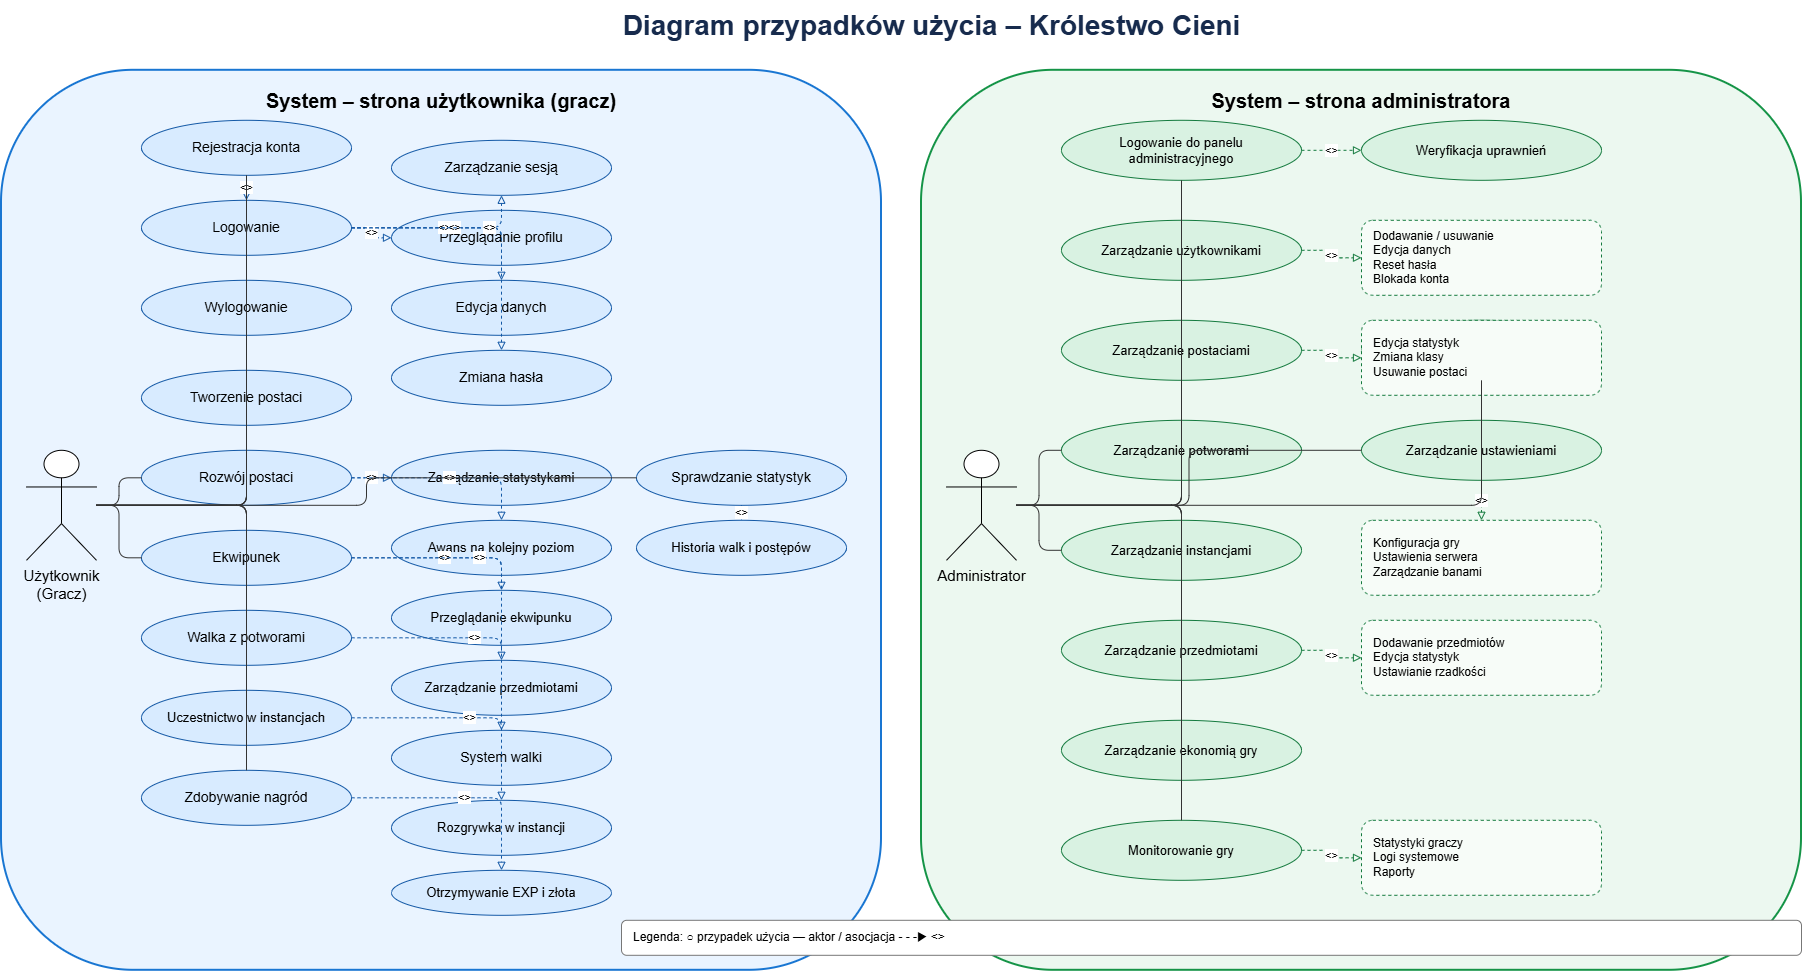

The diagram above was exported from draw.io. Its source (the exported page's mxGraphModel, read from the mxfile embedded in the PNG):
<mxGraphModel dx="2335" dy="1513" grid="1" gridSize="10" guides="1" tooltips="1" connect="1" arrows="1" fold="1" page="1" pageScale="1" pageWidth="1920" pageHeight="1080" math="0" shadow="0">
  <root>
    <mxCell id="0" />
    <mxCell id="1" parent="0" />
    <mxCell id="title" parent="1" style="text;html=1;strokeColor=none;fillColor=none;align=center;verticalAlign=middle;fontSize=28;fontStyle=1;fontColor=#172B4D;" value="Diagram przypadków użycia – Królestwo Cieni" vertex="1">
      <mxGeometry height="50" width="800" x="560" y="20" as="geometry" />
    </mxCell>
    <mxCell id="userBoundary" parent="1" style="rounded=1;whiteSpace=wrap;html=1;fillColor=#EAF4FF;strokeColor=#1976D2;strokeWidth=2;fontSize=20;fontStyle=1;verticalAlign=top;spacingTop=12;" value="System – strona użytkownika (gracz)" vertex="1">
      <mxGeometry height="900" width="880" x="30" y="90" as="geometry" />
    </mxCell>
    <mxCell id="adminBoundary" parent="1" style="rounded=1;whiteSpace=wrap;html=1;fillColor=#ECF8F0;strokeColor=#159447;strokeWidth=2;fontSize=20;fontStyle=1;verticalAlign=top;spacingTop=12;" value="System – strona administratora" vertex="1">
      <mxGeometry height="900" width="880" x="950" y="90" as="geometry" />
    </mxCell>
    <mxCell id="actorUser" parent="1" style="shape=umlActor;verticalLabelPosition=bottom;verticalAlign=top;html=1;fontSize=15;" value="Użytkownik&lt;br&gt;(Gracz)" vertex="1">
      <mxGeometry height="110" width="70" x="55" y="470" as="geometry" />
    </mxCell>
    <mxCell id="actorAdmin" parent="1" style="shape=umlActor;verticalLabelPosition=bottom;verticalAlign=top;html=1;fontSize=15;" value="Administrator" vertex="1">
      <mxGeometry height="110" width="70" x="975" y="470" as="geometry" />
    </mxCell>
    <mxCell id="uRegister" parent="1" style="ellipse;whiteSpace=wrap;html=1;fillColor=#D8EBFF;strokeColor=#1459A6;fontSize=14;" value="Rejestracja konta" vertex="1">
      <mxGeometry height="55" width="210" x="170" y="140" as="geometry" />
    </mxCell>
    <mxCell id="uLogin" parent="1" style="ellipse;whiteSpace=wrap;html=1;fillColor=#D8EBFF;strokeColor=#1459A6;fontSize=14;" value="Logowanie" vertex="1">
      <mxGeometry height="55" width="210" x="170" y="220" as="geometry" />
    </mxCell>
    <mxCell id="uLogout" parent="1" style="ellipse;whiteSpace=wrap;html=1;fillColor=#D8EBFF;strokeColor=#1459A6;fontSize=14;" value="Wylogowanie" vertex="1">
      <mxGeometry height="55" width="210" x="170" y="300" as="geometry" />
    </mxCell>
    <mxCell id="uSession" parent="1" style="ellipse;whiteSpace=wrap;html=1;fillColor=#D8EBFF;strokeColor=#1459A6;fontSize=14;" value="Zarządzanie sesją" vertex="1">
      <mxGeometry height="55" width="220" x="420" y="160" as="geometry" />
    </mxCell>
    <mxCell id="uProfile" parent="1" style="ellipse;whiteSpace=wrap;html=1;fillColor=#D8EBFF;strokeColor=#1459A6;fontSize=14;" value="Przeglądanie profilu" vertex="1">
      <mxGeometry height="55" width="220" x="420" y="230" as="geometry" />
    </mxCell>
    <mxCell id="uEdit" parent="1" style="ellipse;whiteSpace=wrap;html=1;fillColor=#D8EBFF;strokeColor=#1459A6;fontSize=14;" value="Edycja danych" vertex="1">
      <mxGeometry height="55" width="220" x="420" y="300" as="geometry" />
    </mxCell>
    <mxCell id="uPassword" parent="1" style="ellipse;whiteSpace=wrap;html=1;fillColor=#D8EBFF;strokeColor=#1459A6;fontSize=14;" value="Zmiana hasła" vertex="1">
      <mxGeometry height="55" width="220" x="420" y="370" as="geometry" />
    </mxCell>
    <mxCell id="uCreate" parent="1" style="ellipse;whiteSpace=wrap;html=1;fillColor=#D8EBFF;strokeColor=#1459A6;fontSize=14;" value="Tworzenie postaci" vertex="1">
      <mxGeometry height="55" width="210" x="170" y="390" as="geometry" />
    </mxCell>
    <mxCell id="uDevelop" parent="1" style="ellipse;whiteSpace=wrap;html=1;fillColor=#D8EBFF;strokeColor=#1459A6;fontSize=14;" value="Rozwój postaci" vertex="1">
      <mxGeometry height="55" width="210" x="170" y="470" as="geometry" />
    </mxCell>
    <mxCell id="uStats" parent="1" style="ellipse;whiteSpace=wrap;html=1;fillColor=#D8EBFF;strokeColor=#1459A6;fontSize=13;" value="Zarządzanie statystykami" vertex="1">
      <mxGeometry height="55" width="220" x="420" y="470" as="geometry" />
    </mxCell>
    <mxCell id="uLevel" parent="1" style="ellipse;whiteSpace=wrap;html=1;fillColor=#D8EBFF;strokeColor=#1459A6;fontSize=13;" value="Awans na kolejny poziom" vertex="1">
      <mxGeometry height="55" width="220" x="420" y="540" as="geometry" />
    </mxCell>
    <mxCell id="uInventory" parent="1" style="ellipse;whiteSpace=wrap;html=1;fillColor=#D8EBFF;strokeColor=#1459A6;fontSize=14;" value="Ekwipunek" vertex="1">
      <mxGeometry height="55" width="210" x="170" y="550" as="geometry" />
    </mxCell>
    <mxCell id="uBrowseInv" parent="1" style="ellipse;whiteSpace=wrap;html=1;fillColor=#D8EBFF;strokeColor=#1459A6;fontSize=13;" value="Przeglądanie ekwipunku" vertex="1">
      <mxGeometry height="55" width="220" x="420" y="610" as="geometry" />
    </mxCell>
    <mxCell id="uItems" parent="1" style="ellipse;whiteSpace=wrap;html=1;fillColor=#D8EBFF;strokeColor=#1459A6;fontSize=13;" value="Zarządzanie przedmiotami" vertex="1">
      <mxGeometry height="55" width="220" x="420" y="680" as="geometry" />
    </mxCell>
    <mxCell id="uFight" parent="1" style="ellipse;whiteSpace=wrap;html=1;fillColor=#D8EBFF;strokeColor=#1459A6;fontSize=14;" value="Walka z potworami" vertex="1">
      <mxGeometry height="55" width="210" x="170" y="630" as="geometry" />
    </mxCell>
    <mxCell id="uCombat" parent="1" style="ellipse;whiteSpace=wrap;html=1;fillColor=#D8EBFF;strokeColor=#1459A6;fontSize=14;" value="System walki" vertex="1">
      <mxGeometry height="55" width="220" x="420" y="750" as="geometry" />
    </mxCell>
    <mxCell id="uInstances" parent="1" style="ellipse;whiteSpace=wrap;html=1;fillColor=#D8EBFF;strokeColor=#1459A6;fontSize=13;" value="Uczestnictwo w instancjach" vertex="1">
      <mxGeometry height="55" width="210" x="170" y="710" as="geometry" />
    </mxCell>
    <mxCell id="uInstanceRun" parent="1" style="ellipse;whiteSpace=wrap;html=1;fillColor=#D8EBFF;strokeColor=#1459A6;fontSize=13;" value="Rozgrywka w instancji" vertex="1">
      <mxGeometry height="55" width="220" x="420" y="820" as="geometry" />
    </mxCell>
    <mxCell id="uRewards" parent="1" style="ellipse;whiteSpace=wrap;html=1;fillColor=#D8EBFF;strokeColor=#1459A6;fontSize=14;" value="Zdobywanie nagród" vertex="1">
      <mxGeometry height="55" width="210" x="170" y="790" as="geometry" />
    </mxCell>
    <mxCell id="uExpGold" parent="1" style="ellipse;whiteSpace=wrap;html=1;fillColor=#D8EBFF;strokeColor=#1459A6;fontSize=13;" value="Otrzymywanie EXP i złota" vertex="1">
      <mxGeometry height="45" width="220" x="420" y="890" as="geometry" />
    </mxCell>
    <mxCell id="uStatsView" parent="1" style="ellipse;whiteSpace=wrap;html=1;fillColor=#D8EBFF;strokeColor=#1459A6;fontSize=14;" value="Sprawdzanie statystyk" vertex="1">
      <mxGeometry height="55" width="210" x="665" y="470" as="geometry" />
    </mxCell>
    <mxCell id="uHistory" parent="1" style="ellipse;whiteSpace=wrap;html=1;fillColor=#D8EBFF;strokeColor=#1459A6;fontSize=13;" value="Historia walk i postępów" vertex="1">
      <mxGeometry height="55" width="210" x="665" y="540" as="geometry" />
    </mxCell>
    <mxCell id="aLogin" parent="1" style="ellipse;whiteSpace=wrap;html=1;fillColor=#D9F2E2;strokeColor=#147A3E;fontSize=13;" value="Logowanie do panelu&lt;br&gt;administracyjnego" vertex="1">
      <mxGeometry height="60" width="240" x="1090" y="140" as="geometry" />
    </mxCell>
    <mxCell id="aPerm" parent="1" style="ellipse;whiteSpace=wrap;html=1;fillColor=#D9F2E2;strokeColor=#147A3E;fontSize=13;" value="Weryfikacja uprawnień" vertex="1">
      <mxGeometry height="60" width="240" x="1390" y="140" as="geometry" />
    </mxCell>
    <mxCell id="aUsers" parent="1" style="ellipse;whiteSpace=wrap;html=1;fillColor=#D9F2E2;strokeColor=#147A3E;fontSize=13;" value="Zarządzanie użytkownikami" vertex="1">
      <mxGeometry height="60" width="240" x="1090" y="240" as="geometry" />
    </mxCell>
    <mxCell id="aChars" parent="1" style="ellipse;whiteSpace=wrap;html=1;fillColor=#D9F2E2;strokeColor=#147A3E;fontSize=13;" value="Zarządzanie postaciami" vertex="1">
      <mxGeometry height="60" width="240" x="1090" y="340" as="geometry" />
    </mxCell>
    <mxCell id="aMonsters" parent="1" style="ellipse;whiteSpace=wrap;html=1;fillColor=#D9F2E2;strokeColor=#147A3E;fontSize=13;" value="Zarządzanie potworami" vertex="1">
      <mxGeometry height="60" width="240" x="1090" y="440" as="geometry" />
    </mxCell>
    <mxCell id="aInstances" parent="1" style="ellipse;whiteSpace=wrap;html=1;fillColor=#D9F2E2;strokeColor=#147A3E;fontSize=13;" value="Zarządzanie instancjami" vertex="1">
      <mxGeometry height="60" width="240" x="1090" y="540" as="geometry" />
    </mxCell>
    <mxCell id="aItems" parent="1" style="ellipse;whiteSpace=wrap;html=1;fillColor=#D9F2E2;strokeColor=#147A3E;fontSize=13;" value="Zarządzanie przedmiotami" vertex="1">
      <mxGeometry height="60" width="240" x="1090" y="640" as="geometry" />
    </mxCell>
    <mxCell id="aEconomy" parent="1" style="ellipse;whiteSpace=wrap;html=1;fillColor=#D9F2E2;strokeColor=#147A3E;fontSize=13;" value="Zarządzanie ekonomią gry" vertex="1">
      <mxGeometry height="60" width="240" x="1090" y="740" as="geometry" />
    </mxCell>
    <mxCell id="aMonitor" parent="1" style="ellipse;whiteSpace=wrap;html=1;fillColor=#D9F2E2;strokeColor=#147A3E;fontSize=13;" value="Monitorowanie gry" vertex="1">
      <mxGeometry height="60" width="240" x="1090" y="840" as="geometry" />
    </mxCell>
    <mxCell id="aUpdates" parent="1" style="ellipse;whiteSpace=wrap;html=1;fillColor=#D9F2E2;strokeColor=#147A3E;fontSize=13;" value="Zarządzanie aktualizacjami" vertex="1">
      <mxGeometry height="60" width="240" x="1390" y="340" as="geometry" />
    </mxCell>
    <mxCell id="aSettings" parent="1" style="ellipse;whiteSpace=wrap;html=1;fillColor=#D9F2E2;strokeColor=#147A3E;fontSize=13;" value="Zarządzanie ustawieniami" vertex="1">
      <mxGeometry height="60" width="240" x="1390" y="440" as="geometry" />
    </mxCell>
    <mxCell id="adUsers" parent="1" style="rounded=1;dashed=1;whiteSpace=wrap;html=1;fillColor=#F7FCF8;strokeColor=#147A3E;fontSize=12;align=left;spacingLeft=10;" value="Dodawanie / usuwanie&lt;br&gt;Edycja danych&lt;br&gt;Reset hasła&lt;br&gt;Blokada konta" vertex="1">
      <mxGeometry height="75" width="240" x="1390" y="240" as="geometry" />
    </mxCell>
    <mxCell id="adChars" parent="1" style="rounded=1;dashed=1;whiteSpace=wrap;html=1;fillColor=#F7FCF8;strokeColor=#147A3E;fontSize=12;align=left;spacingLeft=10;" value="Edycja statystyk&lt;br&gt;Zmiana klasy&lt;br&gt;Usuwanie postaci" vertex="1">
      <mxGeometry height="75" width="240" x="1390" y="340" as="geometry" />
    </mxCell>
    <mxCell id="adItems" parent="1" style="rounded=1;dashed=1;whiteSpace=wrap;html=1;fillColor=#F7FCF8;strokeColor=#147A3E;fontSize=12;align=left;spacingLeft=10;" value="Dodawanie przedmiotów&lt;br&gt;Edycja statystyk&lt;br&gt;Ustawianie rzadkości" vertex="1">
      <mxGeometry height="75" width="240" x="1390" y="640" as="geometry" />
    </mxCell>
    <mxCell id="adMonitor" parent="1" style="rounded=1;dashed=1;whiteSpace=wrap;html=1;fillColor=#F7FCF8;strokeColor=#147A3E;fontSize=12;align=left;spacingLeft=10;" value="Statystyki graczy&lt;br&gt;Logi systemowe&lt;br&gt;Raporty" vertex="1">
      <mxGeometry height="75" width="240" x="1390" y="840" as="geometry" />
    </mxCell>
    <mxCell id="adSettings" parent="1" style="rounded=1;dashed=1;whiteSpace=wrap;html=1;fillColor=#F7FCF8;strokeColor=#147A3E;fontSize=12;align=left;spacingLeft=10;" value="Konfiguracja gry&lt;br&gt;Ustawienia serwera&lt;br&gt;Zarządzanie banami" vertex="1">
      <mxGeometry height="75" width="240" x="1390" y="540" as="geometry" />
    </mxCell>
    <mxCell id="eRegLogin" edge="1" parent="1" source="uRegister" style="edgeStyle=orthogonalEdgeStyle;dashed=1;endArrow=block;endFill=0;html=1;fontSize=11;strokeColor=#1459A6;" target="uLogin" value="&lt;&lt;include&gt;&gt;">
      <mxGeometry relative="1" as="geometry" />
    </mxCell>
    <mxCell id="eLoginSession" edge="1" parent="1" source="uLogin" style="edgeStyle=orthogonalEdgeStyle;dashed=1;endArrow=block;endFill=0;html=1;fontSize=11;strokeColor=#1459A6;" target="uSession" value="&lt;&lt;include&gt;&gt;">
      <mxGeometry relative="1" as="geometry" />
    </mxCell>
    <mxCell id="eLoginProfile" edge="1" parent="1" source="uLogin" style="edgeStyle=orthogonalEdgeStyle;dashed=1;endArrow=block;endFill=0;html=1;fontSize=11;strokeColor=#1459A6;" target="uProfile" value="&lt;&lt;include&gt;&gt;">
      <mxGeometry relative="1" as="geometry" />
    </mxCell>
    <mxCell id="eLoginEdit" edge="1" parent="1" source="uLogin" style="edgeStyle=orthogonalEdgeStyle;dashed=1;endArrow=block;endFill=0;html=1;fontSize=11;strokeColor=#1459A6;" target="uEdit" value="&lt;&lt;include&gt;&gt;">
      <mxGeometry relative="1" as="geometry" />
    </mxCell>
    <mxCell id="eLoginPass" edge="1" parent="1" source="uLogin" style="edgeStyle=orthogonalEdgeStyle;dashed=1;endArrow=block;endFill=0;html=1;fontSize=11;strokeColor=#1459A6;" target="uPassword" value="&lt;&lt;include&gt;&gt;">
      <mxGeometry relative="1" as="geometry" />
    </mxCell>
    <mxCell id="eDevStats" edge="1" parent="1" source="uDevelop" style="edgeStyle=orthogonalEdgeStyle;dashed=1;endArrow=block;endFill=0;html=1;fontSize=11;strokeColor=#1459A6;" target="uStats" value="&lt;&lt;include&gt;&gt;">
      <mxGeometry relative="1" as="geometry" />
    </mxCell>
    <mxCell id="eDevLevel" edge="1" parent="1" source="uDevelop" style="edgeStyle=orthogonalEdgeStyle;dashed=1;endArrow=block;endFill=0;html=1;fontSize=11;strokeColor=#1459A6;" target="uLevel" value="&lt;&lt;include&gt;&gt;">
      <mxGeometry relative="1" as="geometry" />
    </mxCell>
    <mxCell id="eInvBrowse" edge="1" parent="1" source="uInventory" style="edgeStyle=orthogonalEdgeStyle;dashed=1;endArrow=block;endFill=0;html=1;fontSize=11;strokeColor=#1459A6;" target="uBrowseInv" value="&lt;&lt;include&gt;&gt;">
      <mxGeometry relative="1" as="geometry" />
    </mxCell>
    <mxCell id="eInvItems" edge="1" parent="1" source="uInventory" style="edgeStyle=orthogonalEdgeStyle;dashed=1;endArrow=block;endFill=0;html=1;fontSize=11;strokeColor=#1459A6;" target="uItems" value="&lt;&lt;include&gt;&gt;">
      <mxGeometry relative="1" as="geometry" />
    </mxCell>
    <mxCell id="eFightCombat" edge="1" parent="1" source="uFight" style="edgeStyle=orthogonalEdgeStyle;dashed=1;endArrow=block;endFill=0;html=1;fontSize=11;strokeColor=#1459A6;" target="uCombat" value="&lt;&lt;include&gt;&gt;">
      <mxGeometry relative="1" as="geometry" />
    </mxCell>
    <mxCell id="eInstRun" edge="1" parent="1" source="uInstances" style="edgeStyle=orthogonalEdgeStyle;dashed=1;endArrow=block;endFill=0;html=1;fontSize=11;strokeColor=#1459A6;" target="uInstanceRun" value="&lt;&lt;include&gt;&gt;">
      <mxGeometry relative="1" as="geometry" />
    </mxCell>
    <mxCell id="eRewards" edge="1" parent="1" source="uRewards" style="edgeStyle=orthogonalEdgeStyle;dashed=1;endArrow=block;endFill=0;html=1;fontSize=11;strokeColor=#1459A6;" target="uExpGold" value="&lt;&lt;include&gt;&gt;">
      <mxGeometry relative="1" as="geometry" />
    </mxCell>
    <mxCell id="eStatsHistory" edge="1" parent="1" source="uStatsView" style="edgeStyle=orthogonalEdgeStyle;dashed=1;endArrow=block;endFill=0;html=1;fontSize=11;strokeColor=#1459A6;" target="uHistory" value="&lt;&lt;include&gt;&gt;">
      <mxGeometry relative="1" as="geometry" />
    </mxCell>
    <mxCell id="au1" edge="1" parent="1" source="actorUser" style="edgeStyle=orthogonalEdgeStyle;endArrow=none;strokeColor=#333333;" target="uRegister">
      <mxGeometry relative="1" as="geometry" />
    </mxCell>
    <mxCell id="au2" edge="1" parent="1" source="actorUser" style="edgeStyle=orthogonalEdgeStyle;endArrow=none;strokeColor=#333333;" target="uLogin">
      <mxGeometry relative="1" as="geometry" />
    </mxCell>
    <mxCell id="au3" edge="1" parent="1" source="actorUser" style="edgeStyle=orthogonalEdgeStyle;endArrow=none;strokeColor=#333333;" target="uLogout">
      <mxGeometry relative="1" as="geometry" />
    </mxCell>
    <mxCell id="au4" edge="1" parent="1" source="actorUser" style="edgeStyle=orthogonalEdgeStyle;endArrow=none;strokeColor=#333333;" target="uCreate">
      <mxGeometry relative="1" as="geometry" />
    </mxCell>
    <mxCell id="au5" edge="1" parent="1" source="actorUser" style="edgeStyle=orthogonalEdgeStyle;endArrow=none;strokeColor=#333333;" target="uDevelop">
      <mxGeometry relative="1" as="geometry" />
    </mxCell>
    <mxCell id="au6" edge="1" parent="1" source="actorUser" style="edgeStyle=orthogonalEdgeStyle;endArrow=none;strokeColor=#333333;" target="uInventory">
      <mxGeometry relative="1" as="geometry" />
    </mxCell>
    <mxCell id="au7" edge="1" parent="1" source="actorUser" style="edgeStyle=orthogonalEdgeStyle;endArrow=none;strokeColor=#333333;" target="uFight">
      <mxGeometry relative="1" as="geometry" />
    </mxCell>
    <mxCell id="au8" edge="1" parent="1" source="actorUser" style="edgeStyle=orthogonalEdgeStyle;endArrow=none;strokeColor=#333333;" target="uInstances">
      <mxGeometry relative="1" as="geometry" />
    </mxCell>
    <mxCell id="au9" edge="1" parent="1" source="actorUser" style="edgeStyle=orthogonalEdgeStyle;endArrow=none;strokeColor=#333333;" target="uRewards">
      <mxGeometry relative="1" as="geometry" />
    </mxCell>
    <mxCell id="au10" edge="1" parent="1" source="actorUser" style="edgeStyle=orthogonalEdgeStyle;endArrow=none;strokeColor=#333333;" target="uStatsView">
      <mxGeometry relative="1" as="geometry" />
    </mxCell>
    <mxCell id="eALogin" edge="1" parent="1" source="aLogin" style="edgeStyle=orthogonalEdgeStyle;dashed=1;endArrow=block;endFill=0;html=1;fontSize=11;strokeColor=#147A3E;" target="aPerm" value="&lt;&lt;include&gt;&gt;">
      <mxGeometry relative="1" as="geometry" />
    </mxCell>
    <mxCell id="eAUsers" edge="1" parent="1" source="aUsers" style="edgeStyle=orthogonalEdgeStyle;dashed=1;endArrow=block;endFill=0;html=1;fontSize=11;strokeColor=#147A3E;" target="adUsers" value="&lt;&lt;include&gt;&gt;">
      <mxGeometry relative="1" as="geometry" />
    </mxCell>
    <mxCell id="eAChars" edge="1" parent="1" source="aChars" style="edgeStyle=orthogonalEdgeStyle;dashed=1;endArrow=block;endFill=0;html=1;fontSize=11;strokeColor=#147A3E;" target="adChars" value="&lt;&lt;include&gt;&gt;">
      <mxGeometry relative="1" as="geometry" />
    </mxCell>
    <mxCell id="eAItems" edge="1" parent="1" source="aItems" style="edgeStyle=orthogonalEdgeStyle;dashed=1;endArrow=block;endFill=0;html=1;fontSize=11;strokeColor=#147A3E;" target="adItems" value="&lt;&lt;include&gt;&gt;">
      <mxGeometry relative="1" as="geometry" />
    </mxCell>
    <mxCell id="eAMonitor" edge="1" parent="1" source="aMonitor" style="edgeStyle=orthogonalEdgeStyle;dashed=1;endArrow=block;endFill=0;html=1;fontSize=11;strokeColor=#147A3E;" target="adMonitor" value="&lt;&lt;include&gt;&gt;">
      <mxGeometry relative="1" as="geometry" />
    </mxCell>
    <mxCell id="eASettings" edge="1" parent="1" source="aSettings" style="edgeStyle=orthogonalEdgeStyle;dashed=1;endArrow=block;endFill=0;html=1;fontSize=11;strokeColor=#147A3E;" target="adSettings" value="&lt;&lt;include&gt;&gt;">
      <mxGeometry relative="1" as="geometry" />
    </mxCell>
    <mxCell id="ad1" edge="1" parent="1" source="actorAdmin" style="edgeStyle=orthogonalEdgeStyle;endArrow=none;strokeColor=#333333;" target="aLogin">
      <mxGeometry relative="1" as="geometry" />
    </mxCell>
    <mxCell id="ad2" edge="1" parent="1" source="actorAdmin" style="edgeStyle=orthogonalEdgeStyle;endArrow=none;strokeColor=#333333;" target="aUsers">
      <mxGeometry relative="1" as="geometry" />
    </mxCell>
    <mxCell id="ad3" edge="1" parent="1" source="actorAdmin" style="edgeStyle=orthogonalEdgeStyle;endArrow=none;strokeColor=#333333;" target="aChars">
      <mxGeometry relative="1" as="geometry" />
    </mxCell>
    <mxCell id="ad4" edge="1" parent="1" source="actorAdmin" style="edgeStyle=orthogonalEdgeStyle;endArrow=none;strokeColor=#333333;" target="aMonsters">
      <mxGeometry relative="1" as="geometry" />
    </mxCell>
    <mxCell id="ad5" edge="1" parent="1" source="actorAdmin" style="edgeStyle=orthogonalEdgeStyle;endArrow=none;strokeColor=#333333;" target="aInstances">
      <mxGeometry relative="1" as="geometry" />
    </mxCell>
    <mxCell id="ad6" edge="1" parent="1" source="actorAdmin" style="edgeStyle=orthogonalEdgeStyle;endArrow=none;strokeColor=#333333;" target="aItems">
      <mxGeometry relative="1" as="geometry" />
    </mxCell>
    <mxCell id="ad7" edge="1" parent="1" source="actorAdmin" style="edgeStyle=orthogonalEdgeStyle;endArrow=none;strokeColor=#333333;" target="aEconomy">
      <mxGeometry relative="1" as="geometry" />
    </mxCell>
    <mxCell id="ad8" edge="1" parent="1" source="actorAdmin" style="edgeStyle=orthogonalEdgeStyle;endArrow=none;strokeColor=#333333;" target="aMonitor">
      <mxGeometry relative="1" as="geometry" />
    </mxCell>
    <mxCell id="ad9" edge="1" parent="1" source="actorAdmin" style="edgeStyle=orthogonalEdgeStyle;endArrow=none;strokeColor=#333333;" target="aUpdates">
      <mxGeometry relative="1" as="geometry" />
    </mxCell>
    <mxCell id="ad10" edge="1" parent="1" source="actorAdmin" style="edgeStyle=orthogonalEdgeStyle;endArrow=none;strokeColor=#333333;" target="aSettings">
      <mxGeometry relative="1" as="geometry" />
    </mxCell>
    <mxCell id="legend" parent="1" style="rounded=1;whiteSpace=wrap;html=1;fillColor=#FFFFFF;strokeColor=#777777;fontSize=12;align=left;spacingLeft=10;" value="Legenda:  ○ przypadek użycia   — aktor / asocjacja   - - -▶  &lt;&lt;include&gt;&gt;" vertex="1">
      <mxGeometry height="35" width="1180" x="650" y="940" as="geometry" />
    </mxCell>
  </root>
</mxGraphModel>